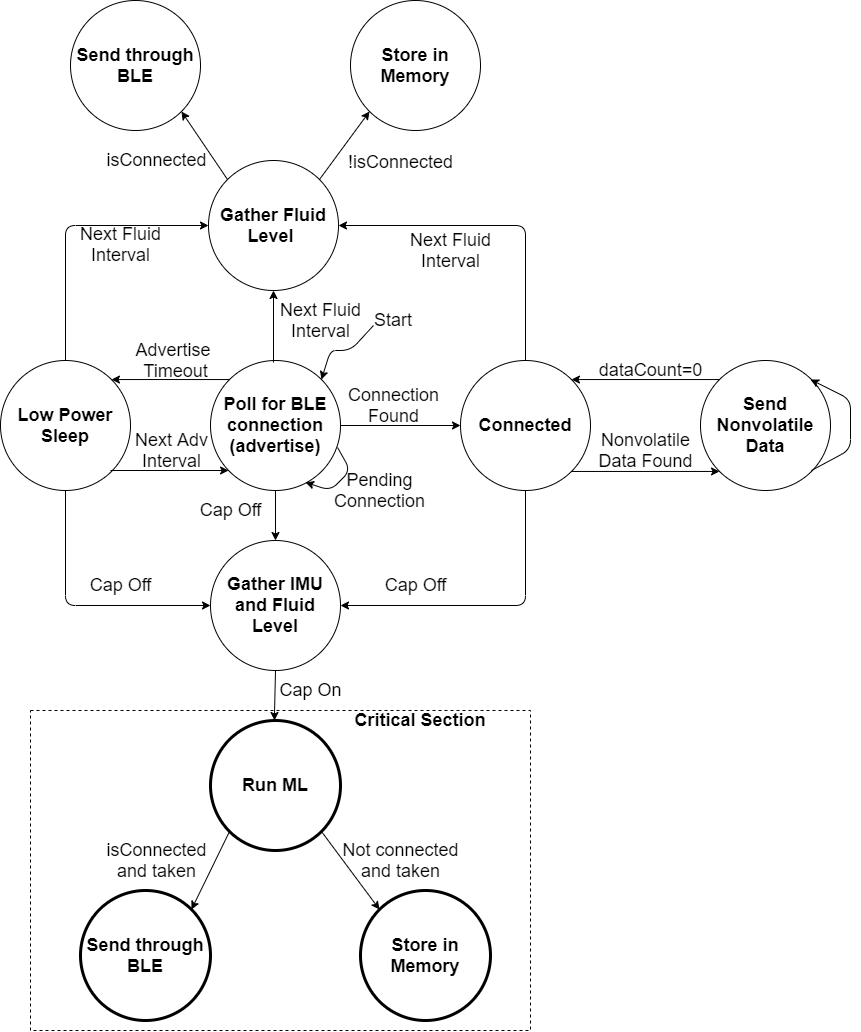

The diagram above was exported from draw.io. Its source (the exported page's mxGraphModel, read from the mxfile embedded in the PNG):
<mxGraphModel dx="2170" dy="2183" grid="1" gridSize="10" guides="1" tooltips="1" connect="1" arrows="1" fold="1" page="1" pageScale="1" pageWidth="850" pageHeight="1100" math="0" shadow="0">
  <root>
    <mxCell id="0" />
    <mxCell id="1" parent="0" />
    <mxCell id="2" value="&lt;font style=&quot;font-size: 18px&quot;&gt;&lt;b&gt;Poll for BLE connection (advertise)&lt;/b&gt;&lt;/font&gt;" style="ellipse;whiteSpace=wrap;html=1;aspect=fixed;" vertex="1" parent="1">
      <mxGeometry x="1780" y="170" width="130" height="130" as="geometry" />
    </mxCell>
    <mxCell id="3" value="&lt;font style=&quot;font-size: 18px&quot;&gt;&lt;b&gt;Connected&lt;/b&gt;&lt;/font&gt;" style="ellipse;whiteSpace=wrap;html=1;aspect=fixed;" vertex="1" parent="1">
      <mxGeometry x="2030" y="170" width="130" height="130" as="geometry" />
    </mxCell>
    <mxCell id="4" value="&lt;font style=&quot;font-size: 18px&quot;&gt;&lt;b&gt;Send Nonvolatile Data&lt;/b&gt;&lt;/font&gt;" style="ellipse;whiteSpace=wrap;html=1;aspect=fixed;" vertex="1" parent="1">
      <mxGeometry x="2270" y="170" width="130" height="130" as="geometry" />
    </mxCell>
    <mxCell id="5" value="&lt;font style=&quot;font-size: 18px&quot;&gt;&lt;b&gt;Low Power Sleep&lt;/b&gt;&lt;/font&gt;" style="ellipse;whiteSpace=wrap;html=1;aspect=fixed;" vertex="1" parent="1">
      <mxGeometry x="1570" y="170" width="130" height="130" as="geometry" />
    </mxCell>
    <mxCell id="6" value="&lt;font style=&quot;font-size: 18px&quot;&gt;&lt;b&gt;Gather IMU and Fluid Level&lt;/b&gt;&lt;/font&gt;" style="ellipse;whiteSpace=wrap;html=1;aspect=fixed;" vertex="1" parent="1">
      <mxGeometry x="1780" y="350" width="130" height="130" as="geometry" />
    </mxCell>
    <mxCell id="7" value="&lt;span style=&quot;font-size: 18px&quot;&gt;&lt;span&gt;Run ML&lt;/span&gt;&lt;/span&gt;" style="ellipse;whiteSpace=wrap;html=1;aspect=fixed;fontStyle=1;strokeWidth=3;" vertex="1" parent="1">
      <mxGeometry x="1780" y="530" width="130" height="130" as="geometry" />
    </mxCell>
    <mxCell id="8" value="&lt;b style=&quot;font-size: 18px&quot;&gt;Send through BLE&lt;/b&gt;" style="ellipse;whiteSpace=wrap;html=1;aspect=fixed;" vertex="1" parent="1">
      <mxGeometry x="1640" y="-190" width="130" height="130" as="geometry" />
    </mxCell>
    <mxCell id="9" value="&lt;font style=&quot;font-size: 18px&quot;&gt;&lt;b&gt;Gather Fluid Level&amp;nbsp;&lt;/b&gt;&lt;/font&gt;" style="ellipse;whiteSpace=wrap;html=1;aspect=fixed;" vertex="1" parent="1">
      <mxGeometry x="1778" y="-30" width="130" height="130" as="geometry" />
    </mxCell>
    <mxCell id="10" value="&lt;span style=&quot;font-size: 18px&quot;&gt;&lt;span&gt;Send through BLE&lt;/span&gt;&lt;/span&gt;" style="ellipse;whiteSpace=wrap;html=1;aspect=fixed;fontStyle=1;strokeWidth=3;" vertex="1" parent="1">
      <mxGeometry x="1650" y="700" width="130" height="130" as="geometry" />
    </mxCell>
    <mxCell id="11" value="&lt;span style=&quot;font-size: 18px&quot;&gt;&lt;span&gt;Store in Memory&lt;/span&gt;&lt;/span&gt;" style="ellipse;whiteSpace=wrap;html=1;aspect=fixed;fontStyle=1;strokeWidth=3;" vertex="1" parent="1">
      <mxGeometry x="1930" y="700" width="130" height="130" as="geometry" />
    </mxCell>
    <mxCell id="12" value="&lt;b style=&quot;font-size: 18px&quot;&gt;Store in Memory&lt;/b&gt;" style="ellipse;whiteSpace=wrap;html=1;aspect=fixed;" vertex="1" parent="1">
      <mxGeometry x="1920" y="-190" width="130" height="130" as="geometry" />
    </mxCell>
    <mxCell id="13" value="" style="endArrow=classic;html=1;exitX=0;exitY=0;exitDx=0;exitDy=0;entryX=1;entryY=0;entryDx=0;entryDy=0;" edge="1" source="2" target="5" parent="1">
      <mxGeometry width="50" height="50" relative="1" as="geometry">
        <mxPoint x="1670" y="170" as="sourcePoint" />
        <mxPoint x="1720" y="120" as="targetPoint" />
      </mxGeometry>
    </mxCell>
    <mxCell id="14" style="edgeStyle=orthogonalEdgeStyle;rounded=0;orthogonalLoop=1;jettySize=auto;html=1;entryX=0;entryY=1;entryDx=0;entryDy=0;" edge="1" parent="1">
      <mxGeometry relative="1" as="geometry">
        <mxPoint x="1680" y="280" as="sourcePoint" />
        <mxPoint x="1798.0780592228743" y="280.0019407771256" as="targetPoint" />
      </mxGeometry>
    </mxCell>
    <mxCell id="15" value="&lt;font style=&quot;font-size: 18px&quot;&gt;Advertise &lt;br&gt;Timeout&lt;/font&gt;" style="text;html=1;align=center;verticalAlign=middle;resizable=0;points=[];autosize=1;" vertex="1" parent="1">
      <mxGeometry x="1700" y="150" width="90" height="40" as="geometry" />
    </mxCell>
    <mxCell id="16" value="&lt;font style=&quot;font-size: 18px&quot;&gt;Next Adv&lt;br&gt;Interval&lt;/font&gt;" style="text;html=1;align=center;verticalAlign=middle;resizable=0;points=[];autosize=1;" vertex="1" parent="1">
      <mxGeometry x="1696" y="240" width="90" height="40" as="geometry" />
    </mxCell>
    <mxCell id="17" value="" style="endArrow=classic;html=1;exitX=1;exitY=0.5;exitDx=0;exitDy=0;entryX=0;entryY=0.5;entryDx=0;entryDy=0;" edge="1" source="2" target="3" parent="1">
      <mxGeometry width="50" height="50" relative="1" as="geometry">
        <mxPoint x="1970" y="280" as="sourcePoint" />
        <mxPoint x="2020" y="230" as="targetPoint" />
      </mxGeometry>
    </mxCell>
    <mxCell id="18" value="&lt;span style=&quot;font-size: 18px&quot;&gt;Connection&lt;br&gt;&lt;/span&gt;&lt;font style=&quot;font-size: 18px&quot;&gt;Found&lt;/font&gt;" style="text;html=1;align=center;verticalAlign=middle;resizable=0;points=[];autosize=1;" vertex="1" parent="1">
      <mxGeometry x="1908" y="195" width="110" height="40" as="geometry" />
    </mxCell>
    <mxCell id="19" value="" style="endArrow=classic;html=1;exitX=1;exitY=1;exitDx=0;exitDy=0;entryX=0;entryY=1;entryDx=0;entryDy=0;" edge="1" source="3" target="4" parent="1">
      <mxGeometry width="50" height="50" relative="1" as="geometry">
        <mxPoint x="2150" y="280" as="sourcePoint" />
        <mxPoint x="2274.04" y="280" as="targetPoint" />
      </mxGeometry>
    </mxCell>
    <mxCell id="20" value="" style="endArrow=classic;html=1;exitX=0;exitY=0;exitDx=0;exitDy=0;entryX=1;entryY=0;entryDx=0;entryDy=0;" edge="1" source="4" target="3" parent="1">
      <mxGeometry width="50" height="50" relative="1" as="geometry">
        <mxPoint x="2238.0780592228743" y="139.9980592228744" as="sourcePoint" />
        <mxPoint x="2100.0019407771256" y="139.9980592228744" as="targetPoint" />
      </mxGeometry>
    </mxCell>
    <mxCell id="21" value="&lt;span style=&quot;font-size: 18px&quot;&gt;Nonvolatile&lt;br&gt;&lt;/span&gt;&lt;font style=&quot;font-size: 18px&quot;&gt;Data Found&lt;/font&gt;" style="text;html=1;align=center;verticalAlign=middle;resizable=0;points=[];autosize=1;" vertex="1" parent="1">
      <mxGeometry x="2160" y="240" width="110" height="40" as="geometry" />
    </mxCell>
    <mxCell id="22" value="&lt;span style=&quot;font-size: 18px&quot;&gt;dataCount=0&lt;/span&gt;" style="text;html=1;align=center;verticalAlign=middle;resizable=0;points=[];autosize=1;" vertex="1" parent="1">
      <mxGeometry x="2160" y="170" width="120" height="20" as="geometry" />
    </mxCell>
    <mxCell id="23" value="" style="endArrow=classic;html=1;entryX=1;entryY=0;entryDx=0;entryDy=0;exitX=0;exitY=0.75;exitDx=0;exitDy=0;" edge="1" source="24" target="2" parent="1">
      <mxGeometry width="50" height="50" relative="1" as="geometry">
        <mxPoint x="1930" y="110" as="sourcePoint" />
        <mxPoint x="1920" y="180" as="targetPoint" />
        <Array as="points">
          <mxPoint x="1920" y="160" />
          <mxPoint x="1900" y="160" />
        </Array>
      </mxGeometry>
    </mxCell>
    <mxCell id="24" value="&lt;font style=&quot;font-size: 18px&quot;&gt;Start&lt;/font&gt;" style="text;html=1;strokeColor=none;fillColor=none;align=center;verticalAlign=middle;whiteSpace=wrap;rounded=0;" vertex="1" parent="1">
      <mxGeometry x="1943" y="120" width="40" height="20" as="geometry" />
    </mxCell>
    <mxCell id="25" value="" style="endArrow=classic;html=1;exitX=0.5;exitY=1;exitDx=0;exitDy=0;entryX=0.5;entryY=0;entryDx=0;entryDy=0;" edge="1" source="2" target="6" parent="1">
      <mxGeometry width="50" height="50" relative="1" as="geometry">
        <mxPoint x="1846.1" y="309.9999999999999" as="sourcePoint" />
        <mxPoint x="1776" y="416.89" as="targetPoint" />
      </mxGeometry>
    </mxCell>
    <mxCell id="26" value="&lt;span style=&quot;font-size: 18px&quot;&gt;Cap Off&lt;/span&gt;" style="text;html=1;align=center;verticalAlign=middle;resizable=0;points=[];autosize=1;" vertex="1" parent="1">
      <mxGeometry x="1760" y="310" width="80" height="20" as="geometry" />
    </mxCell>
    <mxCell id="27" value="" style="edgeStyle=orthogonalEdgeStyle;rounded=0;jumpStyle=arc;jumpSize=15;orthogonalLoop=1;jettySize=auto;html=1;exitX=0.5;exitY=1;exitDx=0;exitDy=0;" edge="1" source="6" parent="1">
      <mxGeometry relative="1" as="geometry">
        <mxPoint x="1843.5" y="500" as="sourcePoint" />
        <mxPoint x="1844" y="530" as="targetPoint" />
      </mxGeometry>
    </mxCell>
    <mxCell id="28" value="&lt;span style=&quot;font-size: 18px&quot;&gt;Cap On&lt;/span&gt;" style="text;html=1;align=center;verticalAlign=middle;resizable=0;points=[];autosize=1;" vertex="1" parent="1">
      <mxGeometry x="1840" y="490" width="80" height="20" as="geometry" />
    </mxCell>
    <mxCell id="29" value="" style="endArrow=classic;html=1;exitX=0;exitY=1;exitDx=0;exitDy=0;entryX=1;entryY=0;entryDx=0;entryDy=0;" edge="1" source="7" target="10" parent="1">
      <mxGeometry width="50" height="50" relative="1" as="geometry">
        <mxPoint x="1660" y="670" as="sourcePoint" />
        <mxPoint x="1710" y="620" as="targetPoint" />
      </mxGeometry>
    </mxCell>
    <mxCell id="30" value="&lt;span style=&quot;font-size: 18px&quot;&gt;Pending&lt;br&gt;&lt;/span&gt;&lt;font style=&quot;font-size: 18px&quot;&gt;Connection&lt;/font&gt;" style="text;html=1;align=center;verticalAlign=middle;resizable=0;points=[];autosize=1;" vertex="1" parent="1">
      <mxGeometry x="1894" y="280" width="110" height="40" as="geometry" />
    </mxCell>
    <mxCell id="31" value="" style="endArrow=classic;html=1;entryX=0.731;entryY=0.938;entryDx=0;entryDy=0;exitX=0.977;exitY=0.669;exitDx=0;exitDy=0;exitPerimeter=0;entryPerimeter=0;" edge="1" source="2" target="2" parent="1">
      <mxGeometry width="50" height="50" relative="1" as="geometry">
        <mxPoint x="1919" y="270" as="sourcePoint" />
        <mxPoint x="1919" y="320" as="targetPoint" />
        <Array as="points">
          <mxPoint x="1920" y="280" />
          <mxPoint x="1900" y="300" />
        </Array>
      </mxGeometry>
    </mxCell>
    <mxCell id="32" value="" style="endArrow=classic;html=1;entryX=0.5;entryY=1;entryDx=0;entryDy=0;" edge="1" target="9" parent="1">
      <mxGeometry width="50" height="50" relative="1" as="geometry">
        <mxPoint x="1843" y="172" as="sourcePoint" />
        <mxPoint x="1890" y="122" as="targetPoint" />
      </mxGeometry>
    </mxCell>
    <mxCell id="33" value="&lt;span style=&quot;font-size: 18px&quot;&gt;Next Fluid&lt;br&gt;Interval&lt;br&gt;&lt;/span&gt;" style="text;html=1;align=center;verticalAlign=middle;resizable=0;points=[];autosize=1;" vertex="1" parent="1">
      <mxGeometry x="1840" y="110" width="100" height="40" as="geometry" />
    </mxCell>
    <mxCell id="34" value="&lt;span style=&quot;font-size: 18px&quot;&gt;isConnected&lt;br&gt;and taken&lt;br&gt;&lt;/span&gt;" style="text;html=1;align=center;verticalAlign=middle;resizable=0;points=[];autosize=1;" vertex="1" parent="1">
      <mxGeometry x="1666" y="650" width="120" height="40" as="geometry" />
    </mxCell>
    <mxCell id="35" value="" style="endArrow=classic;html=1;exitX=1;exitY=1;exitDx=0;exitDy=0;entryX=0;entryY=0;entryDx=0;entryDy=0;" edge="1" source="7" target="11" parent="1">
      <mxGeometry width="50" height="50" relative="1" as="geometry">
        <mxPoint x="1990" y="680" as="sourcePoint" />
        <mxPoint x="2040" y="630" as="targetPoint" />
      </mxGeometry>
    </mxCell>
    <mxCell id="36" value="&lt;span style=&quot;font-size: 18px&quot;&gt;Not connected&lt;br&gt;and taken&lt;br&gt;&lt;/span&gt;" style="text;html=1;align=center;verticalAlign=middle;resizable=0;points=[];autosize=1;" vertex="1" parent="1">
      <mxGeometry x="1905" y="650" width="130" height="40" as="geometry" />
    </mxCell>
    <mxCell id="37" value="&lt;span style=&quot;font-size: 18px&quot;&gt;isConnected&lt;/span&gt;" style="text;html=1;align=center;verticalAlign=middle;resizable=0;points=[];autosize=1;" vertex="1" parent="1">
      <mxGeometry x="1666" y="-40" width="120" height="20" as="geometry" />
    </mxCell>
    <mxCell id="38" value="" style="endArrow=classic;html=1;entryX=1;entryY=1;entryDx=0;entryDy=0;exitX=0;exitY=0;exitDx=0;exitDy=0;" edge="1" source="9" target="8" parent="1">
      <mxGeometry width="50" height="50" relative="1" as="geometry">
        <mxPoint x="1820" y="-20" as="sourcePoint" />
        <mxPoint x="1870" y="-70" as="targetPoint" />
      </mxGeometry>
    </mxCell>
    <mxCell id="39" value="" style="endArrow=classic;html=1;exitX=1;exitY=0;exitDx=0;exitDy=0;entryX=0;entryY=1;entryDx=0;entryDy=0;" edge="1" source="9" target="12" parent="1">
      <mxGeometry width="50" height="50" relative="1" as="geometry">
        <mxPoint x="1820" y="-70" as="sourcePoint" />
        <mxPoint x="1870" y="-120" as="targetPoint" />
      </mxGeometry>
    </mxCell>
    <mxCell id="40" value="&lt;span style=&quot;font-size: 18px&quot;&gt;!isConnected&lt;/span&gt;" style="text;html=1;align=center;verticalAlign=middle;resizable=0;points=[];autosize=1;" vertex="1" parent="1">
      <mxGeometry x="1910" y="-38" width="120" height="20" as="geometry" />
    </mxCell>
    <mxCell id="41" value="" style="endArrow=classic;html=1;exitX=1;exitY=1;exitDx=0;exitDy=0;" edge="1" parent="1">
      <mxGeometry width="50" height="50" relative="1" as="geometry">
        <mxPoint x="2380.961940777126" y="280.00194077712604" as="sourcePoint" />
        <mxPoint x="2380" y="189.03999999999996" as="targetPoint" />
        <Array as="points">
          <mxPoint x="2420" y="259.04" />
          <mxPoint x="2420" y="209.04" />
        </Array>
      </mxGeometry>
    </mxCell>
    <mxCell id="42" value="" style="endArrow=classic;html=1;exitX=0.5;exitY=1;exitDx=0;exitDy=0;entryX=0;entryY=0.5;entryDx=0;entryDy=0;" edge="1" source="5" target="6" parent="1">
      <mxGeometry width="50" height="50" relative="1" as="geometry">
        <mxPoint x="1610" y="460" as="sourcePoint" />
        <mxPoint x="1660" y="410" as="targetPoint" />
        <Array as="points">
          <mxPoint x="1635" y="415" />
        </Array>
      </mxGeometry>
    </mxCell>
    <mxCell id="43" value="" style="endArrow=classic;html=1;exitX=0.5;exitY=1;exitDx=0;exitDy=0;entryX=1;entryY=0.5;entryDx=0;entryDy=0;" edge="1" source="3" target="6" parent="1">
      <mxGeometry width="50" height="50" relative="1" as="geometry">
        <mxPoint x="2210" y="500" as="sourcePoint" />
        <mxPoint x="2260" y="450" as="targetPoint" />
        <Array as="points">
          <mxPoint x="2095" y="415" />
        </Array>
      </mxGeometry>
    </mxCell>
    <mxCell id="44" value="&lt;span style=&quot;font-size: 18px&quot;&gt;Cap Off&lt;/span&gt;" style="text;html=1;align=center;verticalAlign=middle;resizable=0;points=[];autosize=1;" vertex="1" parent="1">
      <mxGeometry x="1650" y="385" width="80" height="20" as="geometry" />
    </mxCell>
    <mxCell id="45" value="&lt;span style=&quot;font-size: 18px&quot;&gt;Cap Off&lt;/span&gt;" style="text;html=1;align=center;verticalAlign=middle;resizable=0;points=[];autosize=1;" vertex="1" parent="1">
      <mxGeometry x="1945" y="385" width="80" height="20" as="geometry" />
    </mxCell>
    <mxCell id="46" value="" style="endArrow=classic;html=1;exitX=0.5;exitY=0;exitDx=0;exitDy=0;entryX=1;entryY=0.5;entryDx=0;entryDy=0;" edge="1" source="3" target="9" parent="1">
      <mxGeometry width="50" height="50" relative="1" as="geometry">
        <mxPoint x="2090" y="90" as="sourcePoint" />
        <mxPoint x="2140" y="40" as="targetPoint" />
        <Array as="points">
          <mxPoint x="2095" y="35" />
        </Array>
      </mxGeometry>
    </mxCell>
    <mxCell id="47" value="" style="endArrow=classic;html=1;exitX=0.5;exitY=0;exitDx=0;exitDy=0;entryX=0;entryY=0.5;entryDx=0;entryDy=0;" edge="1" source="5" target="9" parent="1">
      <mxGeometry width="50" height="50" relative="1" as="geometry">
        <mxPoint x="1580" y="100" as="sourcePoint" />
        <mxPoint x="1630" y="50" as="targetPoint" />
        <Array as="points">
          <mxPoint x="1635" y="35" />
        </Array>
      </mxGeometry>
    </mxCell>
    <mxCell id="48" value="&lt;span style=&quot;font-size: 18px&quot;&gt;Next Fluid&lt;br&gt;Interval&lt;br&gt;&lt;/span&gt;" style="text;html=1;align=center;verticalAlign=middle;resizable=0;points=[];autosize=1;" vertex="1" parent="1">
      <mxGeometry x="1640" y="34" width="100" height="40" as="geometry" />
    </mxCell>
    <mxCell id="49" value="&lt;span style=&quot;font-size: 18px&quot;&gt;Next Fluid&lt;br&gt;Interval&lt;br&gt;&lt;/span&gt;" style="text;html=1;align=center;verticalAlign=middle;resizable=0;points=[];autosize=1;" vertex="1" parent="1">
      <mxGeometry x="1970" y="40" width="100" height="40" as="geometry" />
    </mxCell>
    <mxCell id="50" value="" style="rounded=0;whiteSpace=wrap;html=1;strokeWidth=1;dashed=1;fillColor=none;" vertex="1" parent="1">
      <mxGeometry x="1600" y="520" width="500" height="320" as="geometry" />
    </mxCell>
    <mxCell id="51" value="&lt;font style=&quot;font-size: 18px&quot;&gt;Critical Section&lt;/font&gt;" style="text;html=1;strokeColor=none;fillColor=none;align=center;verticalAlign=middle;whiteSpace=wrap;rounded=0;dashed=1;fontStyle=1" vertex="1" parent="1">
      <mxGeometry x="1910" y="520" width="160" height="20" as="geometry" />
    </mxCell>
  </root>
</mxGraphModel>